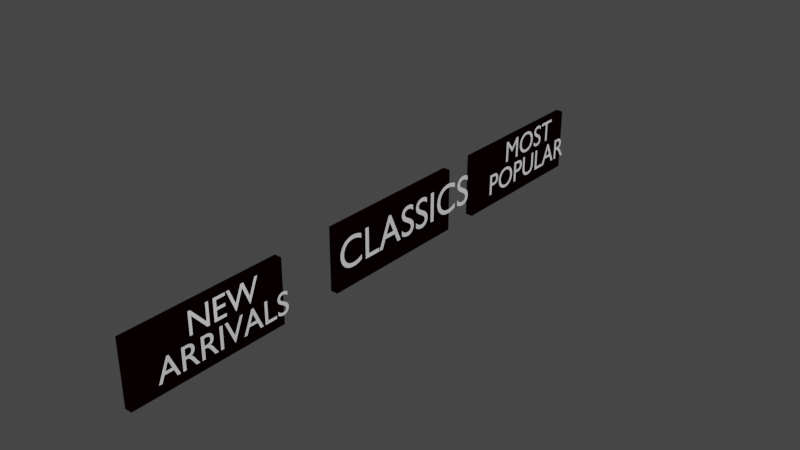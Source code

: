 # Source: Sign_cards.blend  (saved by Blender 3.4.6; exported with 4.5.12 LTS)
import bpy
from mathutils import Matrix  # noqa: F401  (used for matrix-valued properties, if any)

bpy.ops.wm.read_factory_settings(use_empty=True)
scene = bpy.context.scene
scene.name = 'Scene'

# ---- collections
col_new_arrivals = bpy.data.collections.new('New Arrivals'); scene.collection.children.link(col_new_arrivals)
col_classics = bpy.data.collections.new('Classics'); scene.collection.children.link(col_classics)
col_most_popular = bpy.data.collections.new('Most Popular'); scene.collection.children.link(col_most_popular)

# ---- materials (node trees are filled in below, after node groups)
mat_material_001 = bpy.data.materials.new('Material.001')
mat_material_001.use_transparent_shadow = False
mat_material_001.diffuse_color = (0.003288, 0.0, 0.0001842, 1.0)
mat_material_002 = bpy.data.materials.new('Material.002')
mat_material_002.use_transparent_shadow = False

# ---- material node trees
mat_material_002.use_nodes = True; mat_material_002.node_tree.nodes.clear()
_N = mat_material_002.node_tree.nodes; _L = mat_material_002.node_tree.links
n0 = _N.new('ShaderNodeBsdfPrincipled'); n0.name = 'Principled BSDF'; n0.location = (10, 300)
n0.distribution = 'GGX'
n0.subsurface_method = 'RANDOM_WALK_SKIN'
n0.inputs[0].default_value = (1.0, 1.0, 1.0, 1.0)
n0.inputs[3].default_value = 1.45
n0.inputs[27].default_value = (0.0, 0.0, 0.0, 1.0)
n0.inputs[28].default_value = 1.0
n1 = _N.new('ShaderNodeOutputMaterial'); n1.name = 'Material Output'; n1.location = (300, 300)
_L.new(n0.outputs[0], n1.inputs[0])
n1.is_active_output = True

# ---- world
world_world = bpy.data.worlds.new('World'); scene.world = world_world
world_world.use_nodes = True; world_world.node_tree.nodes.clear()
_N = world_world.node_tree.nodes; _L = world_world.node_tree.links
n0 = _N.new('ShaderNodeOutputWorld'); n0.name = 'World Output'; n0.location = (300, 300)
n1 = _N.new('ShaderNodeBackground'); n1.name = 'Background'; n1.location = (10, 300)
n1.inputs[0].default_value = (0.05088, 0.05088, 0.05088, 1.0)
_L.new(n1.outputs[0], n0.inputs[0])
n0.is_active_output = True
world_world.color = (0.05088, 0.05088, 0.05088)
world_world.use_sun_shadow = False
world_world.sun_shadow_jitter_overblur = 0.0

# ---- meshes
me_plane = bpy.data.meshes.new('Plane')
me_plane.from_pydata([(-1.0, -4.0, 0.0), (1.0, -4.0, 0.0), (-1.0, 1.0, 0.0), (1.0, 1.0, 0.0), (-1.0, 1.0, 0.2312), (-1.0, -4.0, 0.2312), (1.0, -4.0, 0.2312), (1.0, 1.0, 0.2312)], [], [(0, 2, 3, 1), (5, 6, 7, 4), (1, 3, 7, 6), (2, 0, 5, 4), (3, 2, 4, 7), (0, 1, 6, 5)])
_uv = me_plane.uv_layers.new(name='UVMap')
_uv.uv.foreach_set('vector', [0.0, 0.0, 0.0, 1.0, 1.0, 1.0, 1.0, 0.0, 0.0, 0.0, 1.0, 0.0, 1.0, 1.0, 0.0, 1.0, 1.0, 0.0, 1.0, 1.0, 1.0, 1.0, 1.0, 0.0, 0.0, 1.0, 0.0, 0.0, 0.0, 0.0, 0.0, 1.0, 1.0, 1.0, 0.0, 1.0, 0.0, 1.0, 1.0, 1.0, 0.0, 0.0, 1.0, 0.0, 1.0, 0.0, 0.0, 0.0])
me_plane.materials.append(mat_material_001)
me_plane.update()
me_plane_001 = bpy.data.meshes.new('Plane.001')
me_plane_001.from_pydata([(-1.0, -4.0, 0.0), (1.0, -4.0, 0.0), (-1.0, 1.0, 0.0), (1.0, 1.0, 0.0), (-1.0, 1.0, 0.2312), (-1.0, -4.0, 0.2312), (1.0, -4.0, 0.2312), (1.0, 1.0, 0.2312)], [], [(0, 2, 3, 1), (5, 6, 7, 4), (1, 3, 7, 6), (2, 0, 5, 4), (3, 2, 4, 7), (0, 1, 6, 5)])
_uv = me_plane_001.uv_layers.new(name='UVMap')
_uv.uv.foreach_set('vector', [0.0, 0.0, 0.0, 1.0, 1.0, 1.0, 1.0, 0.0, 0.0, 0.0, 1.0, 0.0, 1.0, 1.0, 0.0, 1.0, 1.0, 0.0, 1.0, 1.0, 1.0, 1.0, 1.0, 0.0, 0.0, 1.0, 0.0, 0.0, 0.0, 0.0, 0.0, 1.0, 1.0, 1.0, 0.0, 1.0, 0.0, 1.0, 1.0, 1.0, 0.0, 0.0, 1.0, 0.0, 1.0, 0.0, 0.0, 0.0])
me_plane_001.materials.append(mat_material_001)
me_plane_001.update()
me_plane_002 = bpy.data.meshes.new('Plane.002')
me_plane_002.from_pydata([(-1.0, -4.0, 0.0), (1.0, -4.0, 0.0), (-1.0, 1.0, 0.0), (1.0, 1.0, 0.0), (-1.0, 1.0, 0.2312), (-1.0, -4.0, 0.2312), (1.0, -4.0, 0.2312), (1.0, 1.0, 0.2312)], [], [(0, 2, 3, 1), (5, 6, 7, 4), (1, 3, 7, 6), (2, 0, 5, 4), (3, 2, 4, 7), (0, 1, 6, 5)])
_uv = me_plane_002.uv_layers.new(name='UVMap')
_uv.uv.foreach_set('vector', [0.0, 0.0, 0.0, 1.0, 1.0, 1.0, 1.0, 0.0, 0.0, 0.0, 1.0, 0.0, 1.0, 1.0, 0.0, 1.0, 1.0, 0.0, 1.0, 1.0, 1.0, 1.0, 1.0, 0.0, 0.0, 1.0, 0.0, 0.0, 0.0, 0.0, 0.0, 1.0, 1.0, 1.0, 0.0, 1.0, 0.0, 1.0, 1.0, 1.0, 0.0, 0.0, 1.0, 0.0, 1.0, 0.0, 0.0, 0.0])
me_plane_002.materials.append(mat_material_001)
me_plane_002.update()

# ---- curves / text
txt_text = bpy.data.curves.new('Text', 'FONT')
txt_text.dimensions = '2D'
txt_text.body = 'NEW'
txt_text.materials.append(mat_material_002)
txt_text_001 = bpy.data.curves.new('Text.001', 'FONT')
txt_text_001.dimensions = '2D'
txt_text_001.body = 'ARRIVALS'
txt_text_002 = bpy.data.curves.new('Text.002', 'FONT')
txt_text_002.dimensions = '2D'
txt_text_002.body = 'CLASSICS'
txt_text_002.size = 1.4
txt_text_003 = bpy.data.curves.new('Text.003', 'FONT')
txt_text_003.dimensions = '2D'
txt_text_003.body = 'MOST'
txt_text_004 = bpy.data.curves.new('Text.004', 'FONT')
txt_text_004.dimensions = '2D'
txt_text_004.body = 'POPULAR'

# ---- objects
ob_na_sign = bpy.data.objects.new('NA Sign', me_plane)
ob_new = bpy.data.objects.new('New', txt_text)
ob_arrivals = bpy.data.objects.new('Arrivals', txt_text_001)
ob_c_sign = bpy.data.objects.new('C Sign', me_plane_001)
ob_classics = bpy.data.objects.new('Classics', txt_text_002)
ob_mp_sign = bpy.data.objects.new('MP Sign', me_plane_002)
ob_most = bpy.data.objects.new('Most', txt_text_003)
ob_popular = bpy.data.objects.new('Popular', txt_text_004)

# ---- transforms, parenting, visibility, modifiers, constraints
ob_na_sign.location = (0.0, -5.544, 1.029)
ob_na_sign.rotation_euler = (-0.0, 1.571, 0.0)
ob_new.location = (0.3046, -7.783, 1.251)
ob_new.rotation_euler = (1.571, -0.0, 1.571)
ob_arrivals.location = (0.2845, -8.732, 0.3659)
ob_arrivals.rotation_euler = (1.571, -0.0, 1.571)
ob_c_sign.location = (0.0, 1.485, 1.029)
ob_c_sign.rotation_euler = (-0.0, 1.571, 0.0)
ob_classics.location = (0.301, -2.488, 0.6703)
ob_classics.rotation_euler = (1.571, -0.0, 1.571)
ob_mp_sign.location = (0.0, 7.689, 1.029)
ob_mp_sign.rotation_euler = (-0.0, 1.571, 0.0)
ob_most.location = (0.2819, 5.312, 1.301)
ob_most.rotation_euler = (1.571, -0.0, 1.571)
ob_popular.location = (0.2379, 4.538, 0.4062)
ob_popular.rotation_euler = (1.571, -4.371e-08, 1.571)

# ---- collection membership
col_new_arrivals.objects.link(ob_na_sign)
col_new_arrivals.objects.link(ob_new)
col_new_arrivals.objects.link(ob_arrivals)
col_classics.objects.link(ob_c_sign)
col_classics.objects.link(ob_classics)
col_most_popular.objects.link(ob_mp_sign)
col_most_popular.objects.link(ob_most)
col_most_popular.objects.link(ob_popular)

# ---- scene / render settings (as saved in the file)
scene.frame_start = 1; scene.frame_end = 250; scene.frame_set(1)
scene.render.engine = 'BLENDER_EEVEE_NEXT'
scene.cycles.sampling_pattern = 'TABULATED_SOBOL'
scene.cycles.use_light_tree = False
scene.view_settings.view_transform = 'Filmic'
bpy.context.view_layer.update()

# ---- added for rendering (the .blend has no active camera and no usable light): camera, sun
cam_auto = bpy.data.cameras.new('AutoCamera')
cam_auto.lens = 50.0
cam_auto.sensor_width = 36.0
cam_auto.clip_end = 1000.0
ob_auto_camera = bpy.data.objects.new('AutoCamera', cam_auto)
scene.collection.objects.link(ob_auto_camera)
ob_auto_camera.location = (18.4129, -21.6409, 15.6374)
ob_auto_camera.rotation_euler = (1.09748, -7.21219e-08, 0.694738)
scene.camera = ob_auto_camera
light_auto_sun = bpy.data.lights.new('AutoSun', 'SUN')
light_auto_sun.energy = 3.0
light_auto_sun.angle = 0.0523599
ob_auto_sun = bpy.data.objects.new('AutoSun', light_auto_sun)
scene.collection.objects.link(ob_auto_sun)
ob_auto_sun.rotation_euler = (0.872665, 0.174533, 0.523599)
bpy.context.view_layer.update()
